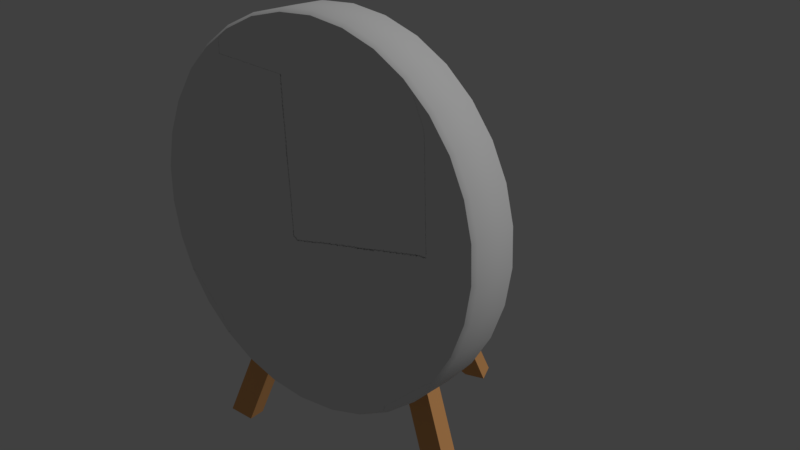 # Source: ArcheryTarget.blend  (saved by Blender 2.77.0; exported with 4.5.12 LTS)
import bpy
from mathutils import Matrix  # noqa: F401  (used for matrix-valued properties, if any)

bpy.ops.wm.read_factory_settings(use_empty=True)
scene = bpy.context.scene
scene.name = 'Scene'

# ---- collections
col_collection_1 = bpy.data.collections.new('Collection 1'); scene.collection.children.link(col_collection_1)

# ---- materials (node trees are filled in below, after node groups)
mat_disk = bpy.data.materials.new('Disk')
mat_disk.alpha_threshold = 0.0
mat_disk.use_transparent_shadow = False
mat_disk.roughness = 0.5
mat_disk.line_color = (0.0, 0.0, 0.0, 1.0)
mat_zielscheibe = bpy.data.materials.new('Zielscheibe')
mat_zielscheibe.alpha_threshold = 0.0
mat_zielscheibe.use_transparent_shadow = False
mat_zielscheibe.roughness = 0.5
mat_tripod = bpy.data.materials.new('Tripod')
mat_tripod.alpha_threshold = 0.0
mat_tripod.use_transparent_shadow = False
mat_tripod.diffuse_color = (0.8, 0.394, 0.1467, 1.0)
mat_tripod.roughness = 0.5

# ---- material node trees

# ---- world
world_world = bpy.data.worlds.new('World'); scene.world = world_world
world_world.color = (0.05088, 0.05088, 0.05088)
world_world.use_sun_shadow = False
world_world.sun_shadow_jitter_overblur = 0.0
world_world.cycles.sampling_method = 'MANUAL'

# ---- lights
light_lamp = bpy.data.lights.new('Lamp', 'SUN')
light_lamp.transmission_factor = 0.0
light_lamp.cutoff_distance = 30.0
light_lamp.angle = 0.1993
light_lamp.energy = 1.0
light_lamp.shadow_buffer_clip_start = 1.001
light_lamp.shadow_soft_size = 0.1
light_lamp.shadow_cascade_max_distance = 1000.0

# ---- meshes
me_targetdisk_001 = bpy.data.meshes.new('TargetDisk.001')
me_targetdisk_001.from_pydata([(0.1195, 0.1677, 1.583), (0.1195, -0.02156, 1.599), (0.3403, 0.1598, 1.492), (0.3403, -0.02953, 1.508), (0.5092, 0.145, 1.323), (0.5092, -0.04426, 1.34), (0.6007, 0.1258, 1.103), (0.6007, -0.0635, 1.12), (0.6007, 0.105, 0.8653), (0.6007, -0.08433, 0.8819), (0.5092, 0.08571, 0.6454), (0.5092, -0.1036, 0.6619), (0.3403, 0.07099, 0.477), (0.3403, -0.1183, 0.4936), (0.1195, 0.06301, 0.3859), (0.1195, -0.1263, 0.4025), (-0.1195, 0.06301, 0.3859), (-0.1195, -0.1263, 0.4025), (-0.3403, 0.07099, 0.477), (-0.3403, -0.1183, 0.4936), (-0.5092, 0.08571, 0.6454), (-0.5092, -0.1036, 0.6619), (-0.6007, 0.105, 0.8653), (-0.6007, -0.08433, 0.8819), (-0.6007, 0.1258, 1.103), (-0.6007, -0.0635, 1.12), (-0.5092, 0.145, 1.323), (-0.5092, -0.04426, 1.34), (-0.3403, 0.1598, 1.492), (-0.3403, -0.02953, 1.508), (-0.1195, 0.1677, 1.583), (-0.1195, -0.02156, 1.599), (0.1195, 0.1677, 1.583), (0.1195, -0.02156, 1.599), (0.3403, 0.1598, 1.492), (0.3403, -0.02953, 1.508), (0.5092, 0.145, 1.323), (0.5092, -0.04426, 1.34), (0.6007, 0.1258, 1.103), (0.6007, -0.0635, 1.12), (0.6007, 0.105, 0.8653), (0.6007, -0.08433, 0.8819), (0.5092, 0.08571, 0.6454), (0.5092, -0.1036, 0.6619), (0.3403, 0.07099, 0.477), (0.3403, -0.1183, 0.4936), (0.1195, 0.06301, 0.3859), (0.1195, -0.1263, 0.4025), (-0.1195, 0.06301, 0.3859), (-0.1195, -0.1263, 0.4025), (-0.3403, 0.07099, 0.477), (-0.3403, -0.1183, 0.4936), (-0.5092, 0.08571, 0.6454), (-0.5092, -0.1036, 0.6619), (-0.6007, 0.105, 0.8653), (-0.6007, -0.08433, 0.8819), (-0.6007, 0.1258, 1.103), (-0.6007, -0.0635, 1.12), (-0.5092, 0.145, 1.323), (-0.5092, -0.04426, 1.34), (-0.3403, 0.1598, 1.492), (-0.3403, -0.02953, 1.508), (-0.1195, 0.1677, 1.583), (-0.1195, -0.02156, 1.599)], [], [(47, 49, 48, 46), (1, 63, 29, 27, 25, 23, 21, 19, 17, 15, 13, 11, 9, 7, 5, 3), (0, 2, 4, 6, 8, 10, 12, 14, 16, 18, 20, 22, 24, 26, 28, 30), (61, 31, 62, 60), (51, 53, 52, 50), (57, 59, 58, 56), (41, 43, 42, 40), (37, 39, 38, 36), (35, 37, 36, 34), (62, 31, 33, 32), (33, 35, 34, 32), (49, 51, 50, 48), (59, 61, 60, 58), (39, 41, 40, 38), (53, 55, 54, 52), (43, 45, 44, 42), (45, 47, 46, 44), (55, 57, 56, 54)])
me_targetdisk_001.polygons.foreach_set('use_smooth', [True] * 18)
me_targetdisk_001.polygons.foreach_set('material_index', [0, 1, 0, 0, 0, 0, 0, 0, 0, 0, 0, 0, 0, 0, 0, 0, 0, 0])
_uv = me_targetdisk_001.uv_layers.new(name='UVMap')
_uv.uv.foreach_set('vector', [1.0, 0.0, 1.0, 1.0, 0.0, 1.0, 0.0, 0.0, 0.4517, 0.9914, 0.2674, 0.9354, 0.1186, 0.813, 0.02779, 0.6428, 0.008918, 0.4507, 0.06482, 0.266, 0.187, 0.1168, 0.3568, 0.02587, 0.5484, 0.006949, 0.7327, 0.06297, 0.8816, 0.1854, 0.9724, 0.3556, 0.9912, 0.5477, 0.9353, 0.7324, 0.8132, 0.8815, 0.6433, 0.9725, 0.5975, 0.9904, 0.7778, 0.9157, 0.9157, 0.7778, 0.9904, 0.5975, 0.9904, 0.4025, 0.9157, 0.2222, 0.7778, 0.08427, 0.5975, 0.009607, 0.4025, 0.009607, 0.2222, 0.08427, 0.08426, 0.2222, 0.009607, 0.4025, 0.009607, 0.5975, 0.08427, 0.7778, 0.2222, 0.9157, 0.4025, 0.9904, 1.0, 0.0, 1.0, 1.0, 0.0, 1.0, 0.0, 0.0, 1.0, 0.0, 1.0, 1.0, 0.0, 1.0, 0.0, 0.0, 1.0, 0.0, 1.0, 1.0, 0.0, 1.0, 0.0, 0.0, 1.0, 0.0, 1.0, 1.0, 0.0, 1.0, 0.0, 0.0, 1.0, 0.0, 1.0, 1.0, 0.0, 1.0, 0.0, 0.0, 1.0, 0.0, 1.0, 1.0, 0.0, 1.0, 0.0, 0.0, 0.0, 0.0, 1.0, 0.0, 1.0, 1.0, 0.0, 1.0, 1.0, 0.0, 1.0, 1.0, 0.0, 1.0, 0.0, 0.0, 1.0, 0.0, 1.0, 1.0, 0.0, 1.0, 0.0, 0.0, 1.0, 0.0, 1.0, 1.0, 0.0, 1.0, 0.0, 0.0, 1.0, 0.0, 1.0, 1.0, 0.0, 1.0, 0.0, 0.0, 1.0, 0.0, 1.0, 1.0, 0.0, 1.0, 0.0, 0.0, 1.0, 0.0, 1.0, 1.0, 0.0, 1.0, 0.0, 0.0, 1.0, 0.0, 1.0, 1.0, 0.0, 1.0, 0.0, 0.0, 1.0, 0.0, 1.0, 1.0, 0.0, 1.0, 0.0, 0.0])
me_targetdisk_001.materials.append(mat_disk)
me_targetdisk_001.materials.append(mat_zielscheibe)
me_targetdisk_001.use_remesh_preserve_volume = False
me_targetdisk_001.use_remesh_preserve_attributes = False
me_targetdisk_001.use_mirror_vertex_groups = False
me_targetdisk_001.update()
me_cube_001 = bpy.data.meshes.new('Cube.001')
me_cube_001.from_pydata([(-0.5318, 0.03291, 0.003057), (-0.04347, 0.1422, 1.245), (-0.5318, 0.09257, 0.003131), (-0.04347, 0.2022, 1.24), (-0.4333, 0.03291, 0.003057), (-1.19e-17, 0.1422, 1.246), (-0.4333, 0.09257, 0.003131), (-1.185e-17, 0.2022, 1.241), (-0.07299, 0.1355, 1.17), (-0.07299, 0.1956, 1.165), (0.5318, 0.03291, 0.003057), (0.04347, 0.1426, 1.245), (0.5318, 0.09257, 0.003131), (0.04347, 0.2022, 1.24), (0.4333, 0.03291, 0.003057), (0.4333, 0.09257, 0.003131), (0.07299, 0.1359, 1.17), (0.07299, 0.1956, 1.165), (-9.705e-18, 0.1956, 1.131), (-9.749e-18, 0.1355, 1.135), (-0.04347, 0.8576, 0.002149), (-9.32e-11, 0.8588, 0.002222), (-0.07299, 0.7825, 0.004156), (-9.32e-11, 0.7638, 0.002022), (0.04347, 0.8576, 0.002149), (0.07299, 0.7825, 0.004156), (-0.3024, 0.1441, 0.5843), (-0.2166, 0.1441, 0.567), (-0.2166, 0.08423, 0.569), (-0.3024, 0.08423, 0.5863), (0.3024, 0.1441, 0.5843), (0.2156, 0.1441, 0.567), (0.2156, 0.08423, 0.569), (0.3024, 0.08442, 0.5867), (-0.277, 0.0899, 0.6508), (-0.277, 0.1498, 0.6485), (-0.1927, 0.1498, 0.6293), (-0.1927, 0.0899, 0.6316), (0.2774, 0.09002, 0.6502), (0.2774, 0.1497, 0.6475), (0.192, 0.1497, 0.6283), (0.192, 0.08981, 0.6306), (-0.04616, 0.4713, 0.6206), (-0.07151, 0.5045, 0.5548), (0.03819, 0.4713, 0.6013), (0.01426, 0.5045, 0.5375), (0.04468, 0.4707, 0.6199), (0.06962, 0.504, 0.5552), (-0.04075, 0.4707, 0.6007), (-0.01719, 0.504, 0.5379)], [], [(29, 26, 2, 0), (26, 27, 6, 2), (27, 28, 4, 6), (28, 29, 0, 4), (0, 2, 6, 4), (5, 7, 3, 1), (5, 1, 8, 19), (7, 5, 19, 18), (13, 17, 25, 24), (1, 3, 9, 8), (33, 10, 12, 30), (30, 12, 15, 31), (31, 15, 14, 32), (32, 14, 10, 33), (10, 14, 15, 12), (5, 11, 13, 7), (5, 19, 16, 11), (18, 9, 22, 23), (11, 16, 17, 13), (20, 21, 23, 22), (24, 25, 23, 21), (3, 7, 21, 20), (9, 3, 20, 22), (17, 18, 23, 25), (7, 13, 24, 21), (37, 34, 29, 28), (36, 37, 28, 27), (36, 27, 45, 44), (34, 35, 26, 29), (41, 32, 33, 38), (40, 31, 32, 41), (40, 39, 46, 48), (38, 33, 30, 39), (8, 9, 35, 34), (9, 18, 36, 35), (18, 19, 37, 36), (19, 8, 34, 37), (16, 38, 39, 17), (17, 39, 40, 18), (18, 40, 41, 19), (19, 41, 38, 16), (42, 44, 45, 43), (35, 36, 44, 42), (27, 26, 43, 45), (26, 35, 42, 43), (46, 47, 49, 48), (30, 31, 49, 47), (39, 30, 47, 46), (31, 40, 48, 49)])
_uv = me_cube_001.uv_layers.new(name='UVMap')
_uv.uv.foreach_set('vector', [0.8544, 0.4061, 0.777, 0.409, 0.892, 0.1982, 0.9131, 0.2031, 0.777, 0.409, 0.7243, 0.4587, 0.8288, 0.2812, 0.892, 0.1982, 0.9524, 0.4762, 0.8682, 0.4766, 0.8891, 0.2684, 0.9464, 0.2576, 0.8682, 0.4766, 0.8544, 0.4061, 0.9131, 0.2031, 0.8891, 0.2684, 0.9131, 0.2031, 0.892, 0.1982, 0.9464, 0.2576, 0.8891, 0.2684, 0.8557, 0.6822, 0.7734, 0.6846, 0.7721, 0.6437, 0.8529, 0.6418, 0.8557, 0.6822, 0.8529, 0.6418, 0.8523, 0.6144, 0.8655, 0.6815, 0.19, 0.7144, 0.1883, 0.6509, 0.1941, 0.6539, 0.1958, 0.7175, 0.9016, 0.04352, 0.9271, 0.04731, 0.8779, 0.8964, 0.8588, 0.9197, 0.8529, 0.6418, 0.7721, 0.6437, 0.7719, 0.6154, 0.8523, 0.6144, 0.1101, 0.4522, 0.1136, 0.5465, 0.0985, 0.653, 0.04491, 0.4607, 0.04491, 0.4607, 0.0985, 0.653, 0.06176, 0.577, 0.01156, 0.3942, 0.1869, 0.3886, 0.1867, 0.5657, 0.1212, 0.5247, 0.1202, 0.3908, 0.1202, 0.3908, 0.1212, 0.5247, 0.1136, 0.5465, 0.1101, 0.4522, 0.1136, 0.5465, 0.1212, 0.5247, 0.1867, 0.5657, 0.0985, 0.653, 0.1066, 0.2243, 0.1028, 0.257, 0.03688, 0.256, 0.03798, 0.2215, 0.1066, 0.2243, 0.1136, 0.2252, 0.1036, 0.2795, 0.1028, 0.257, 0.7469, 0.05491, 0.8093, 0.04616, 0.8456, 0.893, 0.7648, 0.8975, 0.1028, 0.257, 0.1036, 0.2795, 0.03684, 0.2796, 0.03688, 0.256, 0.9012, 0.9528, 0.8411, 0.9445, 0.7648, 0.8975, 0.8456, 0.893, 0.6676, 0.8981, 0.6361, 0.8213, 0.5757, 0.8683, 0.648, 0.9213, 0.7146, 0.02168, 0.6605, 0.0282, 0.648, 0.9213, 0.7072, 0.9344, 0.8093, 0.04616, 0.835, 0.04241, 0.9012, 0.9528, 0.8456, 0.893, 0.9271, 0.04731, 0.9885, 0.05979, 0.9311, 0.8793, 0.8779, 0.8964, 0.8686, 0.03704, 0.9016, 0.04352, 0.8588, 0.9197, 0.8411, 0.9445, 0.8683, 0.4994, 0.8503, 0.4272, 0.8544, 0.4061, 0.8682, 0.4766, 0.951, 0.5006, 0.8683, 0.4994, 0.8682, 0.4766, 0.9524, 0.4762, 0.8841, 0.189, 0.8417, 0.1712, 0.8401, 0.7846, 0.8648, 0.7552, 0.8503, 0.4272, 0.7621, 0.4275, 0.777, 0.409, 0.8544, 0.4061, 0.1197, 0.3728, 0.1202, 0.3908, 0.1101, 0.4522, 0.1095, 0.434, 0.1864, 0.3701, 0.1869, 0.3886, 0.1202, 0.3908, 0.1197, 0.3728, 0.5665, 0.7782, 0.5343, 0.8365, 0.5275, 0.169, 0.555, 0.1312, 0.1095, 0.434, 0.1101, 0.4522, 0.04491, 0.4607, 0.04278, 0.4408, 0.8523, 0.6144, 0.7719, 0.6154, 0.7621, 0.4275, 0.8503, 0.4272, 0.7719, 0.6154, 0.7574, 0.6855, 0.754, 0.4937, 0.7621, 0.4275, 0.9474, 0.6843, 0.8655, 0.6815, 0.8683, 0.4994, 0.951, 0.5006, 0.8655, 0.6815, 0.8523, 0.6144, 0.8503, 0.4272, 0.8683, 0.4994, 0.1036, 0.2795, 0.1095, 0.434, 0.04278, 0.4408, 0.03684, 0.2796, 0.03684, 0.2796, 0.04278, 0.4408, 0.02748, 0.3762, 0.0225, 0.2247, 0.1801, 0.2214, 0.1864, 0.3701, 0.1197, 0.3728, 0.1136, 0.2252, 0.1136, 0.2252, 0.1197, 0.3728, 0.1095, 0.434, 0.1036, 0.2795, 0.7663, 0.7254, 0.7903, 0.7579, 0.7657, 0.7875, 0.7656, 0.7488, 0.7824, 0.129, 0.8055, 0.1916, 0.7903, 0.7579, 0.7663, 0.7254, 0.2559, 0.2277, 0.2078, 0.1737, 0.761, 0.502, 0.795, 0.5205, 0.7156, 0.1084, 0.6735, 0.1132, 0.672, 0.752, 0.7123, 0.7517, 0.5275, 0.169, 0.5265, 0.1427, 0.5264, 0.09745, 0.555, 0.1312, 0.5638, 0.8685, 0.5255, 0.7985, 0.5264, 0.09745, 0.5265, 0.1427, 0.4453, 0.2592, 0.4173, 0.2258, 0.4206, 0.9525, 0.4618, 0.9516, 0.318, 0.8331, 0.3588, 0.8124, 0.3411, 0.1655, 0.3122, 0.132])
me_cube_001.materials.append(mat_tripod)
me_cube_001.use_remesh_preserve_volume = False
me_cube_001.use_remesh_preserve_attributes = False
me_cube_001.use_mirror_vertex_groups = False
me_cube_001.update()
me_targetdisk = bpy.data.meshes.new('TargetDisk')
me_targetdisk.from_pydata([(0.0, 0.1687, 1.594), (0.0, -0.02053, 1.611), (0.1195, 0.1677, 1.583), (0.1195, -0.02156, 1.599), (0.2344, 0.1647, 1.548), (0.2344, -0.02459, 1.565), (0.3403, 0.1598, 1.492), (0.3403, -0.02953, 1.508), (0.4331, 0.1531, 1.416), (0.4331, -0.03617, 1.432), (0.5092, 0.145, 1.323), (0.5092, -0.04426, 1.34), (0.5658, 0.1358, 1.218), (0.5658, -0.05348, 1.234), (0.6007, 0.1258, 1.103), (0.6007, -0.0635, 1.12), (0.6125, 0.1154, 0.9844), (0.6125, -0.07391, 1.001), (0.6007, 0.105, 0.8653), (0.6007, -0.08433, 0.8819), (0.5658, 0.09494, 0.7509), (0.5658, -0.09434, 0.7674), (0.5092, 0.08571, 0.6454), (0.5092, -0.1036, 0.6619), (0.4331, 0.07762, 0.5529), (0.4331, -0.1117, 0.5695), (0.3403, 0.07099, 0.477), (0.3403, -0.1183, 0.4936), (0.2344, 0.06605, 0.4207), (0.2344, -0.1232, 0.4372), (0.1195, 0.06301, 0.3859), (0.1195, -0.1263, 0.4025), (-1.996e-07, 0.06199, 0.3742), (-1.996e-07, -0.1273, 0.3908), (-0.1195, 0.06301, 0.3859), (-0.1195, -0.1263, 0.4025), (-0.2344, 0.06605, 0.4207), (-0.2344, -0.1232, 0.4372), (-0.3403, 0.07099, 0.477), (-0.3403, -0.1183, 0.4936), (-0.4331, 0.07762, 0.5529), (-0.4331, -0.1117, 0.5695), (-0.5092, 0.08571, 0.6454), (-0.5092, -0.1036, 0.6619), (-0.5658, 0.09494, 0.7509), (-0.5658, -0.09434, 0.7674), (-0.6007, 0.105, 0.8653), (-0.6007, -0.08433, 0.8819), (-0.6125, 0.1154, 0.9844), (-0.6125, -0.07391, 1.001), (-0.6007, 0.1258, 1.103), (-0.6007, -0.0635, 1.12), (-0.5658, 0.1358, 1.218), (-0.5658, -0.05348, 1.234), (-0.5092, 0.145, 1.323), (-0.5092, -0.04426, 1.34), (-0.4331, 0.1531, 1.416), (-0.4331, -0.03617, 1.432), (-0.3403, 0.1598, 1.492), (-0.3403, -0.02953, 1.508), (-0.2344, 0.1647, 1.548), (-0.2344, -0.02459, 1.565), (-0.1195, 0.1677, 1.583), (-0.1195, -0.02156, 1.599), (0.0, 0.1687, 1.594), (0.1195, 0.1677, 1.583), (0.1195, -0.02156, 1.599), (0.0, -0.02053, 1.611), (0.2344, 0.1647, 1.548), (0.2344, -0.02459, 1.565), (0.3403, 0.1598, 1.492), (0.3403, -0.02953, 1.508), (0.4331, 0.1531, 1.416), (0.4331, -0.03617, 1.432), (0.5092, 0.145, 1.323), (0.5092, -0.04426, 1.34), (0.5658, 0.1358, 1.218), (0.5658, -0.05348, 1.234), (0.6007, 0.1258, 1.103), (0.6007, -0.0635, 1.12), (0.6125, 0.1154, 0.9844), (0.6125, -0.07391, 1.001), (0.6007, 0.105, 0.8653), (0.6007, -0.08433, 0.8819), (0.5658, 0.09494, 0.7509), (0.5658, -0.09434, 0.7674), (0.5092, 0.08571, 0.6454), (0.5092, -0.1036, 0.6619), (0.4331, 0.07762, 0.5529), (0.4331, -0.1117, 0.5695), (0.3403, 0.07099, 0.477), (0.3403, -0.1183, 0.4936), (0.2344, 0.06605, 0.4207), (0.2344, -0.1232, 0.4372), (0.1195, 0.06301, 0.3859), (0.1195, -0.1263, 0.4025), (-1.996e-07, 0.06199, 0.3742), (-1.996e-07, -0.1273, 0.3908), (-0.1195, 0.06301, 0.3859), (-0.1195, -0.1263, 0.4025), (-0.2344, 0.06605, 0.4207), (-0.2344, -0.1232, 0.4372), (-0.3403, 0.07099, 0.477), (-0.3403, -0.1183, 0.4936), (-0.4331, 0.07762, 0.5529), (-0.4331, -0.1117, 0.5695), (-0.5092, 0.08571, 0.6454), (-0.5092, -0.1036, 0.6619), (-0.5658, 0.09494, 0.7509), (-0.5658, -0.09434, 0.7674), (-0.6007, 0.105, 0.8653), (-0.6007, -0.08433, 0.8819), (-0.6125, 0.1154, 0.9844), (-0.6125, -0.07391, 1.001), (-0.6007, 0.1258, 1.103), (-0.6007, -0.0635, 1.12), (-0.5658, 0.1358, 1.218), (-0.5658, -0.05348, 1.234), (-0.5092, 0.145, 1.323), (-0.5092, -0.04426, 1.34), (-0.4331, 0.1531, 1.416), (-0.4331, -0.03617, 1.432), (-0.3403, 0.1598, 1.492), (-0.3403, -0.02953, 1.508), (-0.2344, 0.1647, 1.548), (-0.2344, -0.02459, 1.565), (-0.1195, 0.1677, 1.583), (-0.1195, -0.02156, 1.599), (-1.271e-09, -0.00623, 1.621), (0.1216, -0.007273, 1.609), (0.2385, -0.01036, 1.573), (0.3462, -0.01538, 1.516), (0.4406, -0.02214, 1.439), (0.5181, -0.03037, 1.345), (0.5757, -0.03976, 1.237), (0.6112, -0.04995, 1.121), (0.6232, -0.06054, 0.9997), (0.6112, -0.07114, 0.8786), (0.5757, -0.08133, 0.7622), (0.5181, -0.09071, 0.6549), (0.4406, -0.09895, 0.5608), (0.3462, -0.1057, 0.4836), (0.2385, -0.1107, 0.4262), (0.1216, -0.1138, 0.3909), (-2.043e-07, -0.1149, 0.379), (-0.1216, -0.1138, 0.3909), (-0.2385, -0.1107, 0.4262), (-0.3462, -0.1057, 0.4836), (-0.4406, -0.09894, 0.5608), (-0.5181, -0.09071, 0.6549), (-0.5757, -0.08133, 0.7622), (-0.6112, -0.07114, 0.8786), (-0.6232, -0.06054, 0.9997), (-0.6112, -0.04995, 1.121), (-0.5757, -0.03976, 1.237), (-0.5181, -0.03037, 1.345), (-0.4406, -0.02214, 1.439), (-0.3462, -0.01538, 1.516), (-0.2385, -0.01036, 1.573), (-0.1216, -0.007273, 1.609), (0.1216, 0.1564, 1.594), (0.2385, 0.1533, 1.559), (0.3462, 0.1482, 1.502), (0.4406, 0.1415, 1.424), (0.5181, 0.1333, 1.33), (0.5757, 0.1239, 1.223), (0.6112, 0.1137, 1.107), (0.6232, 0.1031, 0.9854), (0.6112, 0.09249, 0.8643), (0.5757, 0.0823, 0.7479), (0.5181, 0.07291, 0.6405), (0.4406, 0.06468, 0.5465), (0.3462, 0.05793, 0.4693), (0.2385, 0.05291, 0.4119), (0.1216, 0.04982, 0.3766), (-2.043e-07, 0.04877, 0.3647), (-0.1216, 0.04982, 0.3766), (-0.2385, 0.05291, 0.4119), (-0.3462, 0.05793, 0.4693), (-0.4406, 0.06468, 0.5465), (-0.5181, 0.07291, 0.6405), (-0.5757, 0.0823, 0.7479), (-0.6112, 0.09249, 0.8643), (-0.6232, 0.1031, 0.9854), (-0.6112, 0.1137, 1.107), (-0.5757, 0.1239, 1.223), (-0.5181, 0.1333, 1.33), (-0.4406, 0.1415, 1.424), (-0.3462, 0.1482, 1.502), (-0.2385, 0.1533, 1.559), (-0.1216, 0.1564, 1.594), (-1.271e-09, 0.1574, 1.606)], [], [(128, 67, 66, 129), (129, 66, 69, 130), (130, 69, 71, 131), (131, 71, 73, 132), (132, 73, 75, 133), (133, 75, 77, 134), (134, 77, 79, 135), (135, 79, 81, 136), (136, 81, 83, 137), (137, 83, 85, 138), (138, 85, 87, 139), (139, 87, 89, 140), (140, 89, 91, 141), (141, 91, 93, 142), (142, 93, 95, 143), (143, 95, 97, 144), (144, 97, 99, 145), (145, 99, 101, 146), (146, 101, 103, 147), (147, 103, 105, 148), (148, 105, 107, 149), (149, 107, 109, 150), (150, 109, 111, 151), (151, 111, 113, 152), (152, 113, 115, 153), (153, 115, 117, 154), (154, 117, 119, 155), (155, 119, 121, 156), (156, 121, 123, 157), (157, 123, 125, 158), (3, 1, 127, 61, 59, 57, 55, 53, 51, 49, 47, 45, 43, 41, 39, 37, 35, 33, 31, 29, 27, 25, 23, 21, 19, 17, 15, 13, 11, 9, 7, 5), (158, 125, 63, 159), (159, 63, 67, 128), (0, 2, 4, 6, 8, 10, 12, 14, 16, 18, 20, 22, 24, 26, 28, 30, 32, 34, 36, 38, 40, 42, 44, 46, 48, 50, 52, 54, 56, 58, 60, 62), (190, 159, 128, 191), (189, 158, 159, 190), (188, 157, 158, 189), (187, 156, 157, 188), (186, 155, 156, 187), (185, 154, 155, 186), (184, 153, 154, 185), (183, 152, 153, 184), (182, 151, 152, 183), (181, 150, 151, 182), (180, 149, 150, 181), (179, 148, 149, 180), (178, 147, 148, 179), (177, 146, 147, 178), (176, 145, 146, 177), (175, 144, 145, 176), (174, 143, 144, 175), (173, 142, 143, 174), (172, 141, 142, 173), (171, 140, 141, 172), (170, 139, 140, 171), (169, 138, 139, 170), (168, 137, 138, 169), (167, 136, 137, 168), (166, 135, 136, 167), (165, 134, 135, 166), (164, 133, 134, 165), (163, 132, 133, 164), (162, 131, 132, 163), (161, 130, 131, 162), (160, 129, 130, 161), (191, 128, 129, 160), (64, 191, 160, 65), (65, 160, 161, 68), (68, 161, 162, 70), (70, 162, 163, 72), (72, 163, 164, 74), (74, 164, 165, 76), (76, 165, 166, 78), (78, 166, 167, 80), (80, 167, 168, 82), (82, 168, 169, 84), (84, 169, 170, 86), (86, 170, 171, 88), (88, 171, 172, 90), (90, 172, 173, 92), (92, 173, 174, 94), (94, 174, 175, 96), (96, 175, 176, 98), (98, 176, 177, 100), (100, 177, 178, 102), (102, 178, 179, 104), (104, 179, 180, 106), (106, 180, 181, 108), (108, 181, 182, 110), (110, 182, 183, 112), (112, 183, 184, 114), (114, 184, 185, 116), (116, 185, 186, 118), (118, 186, 187, 120), (120, 187, 188, 122), (122, 188, 189, 124), (124, 189, 190, 126), (126, 190, 191, 64)])
me_targetdisk.polygons.foreach_set('use_smooth', [True] * 98)
me_targetdisk.polygons.foreach_set('material_index', [0, 0, 0, 0, 0, 0, 0, 0, 0, 0, 0, 0, 0, 0, 0, 0, 0, 0, 0, 0, 0, 0, 0, 0, 0, 0, 0, 0, 0, 0, 1, 0, 0, 0, 0, 0, 0, 0, 0, 0, 0, 0, 0, 0, 0, 0, 0, 0, 0, 0, 0, 0, 0, 0, 0, 0, 0, 0, 0, 0, 0, 0, 0, 0, 0, 0, 0, 0, 0, 0, 0, 0, 0, 0, 0, 0, 0, 0, 0, 0, 0, 0, 0, 0, 0, 0, 0, 0, 0, 0, 0, 0, 0, 0, 0, 0, 0, 0])
_uv = me_targetdisk.uv_layers.new(name='UVMap')
_uv.uv.foreach_set('vector', [0.5, 0.0, 1.0, 0.0, 1.0, 1.0, 0.5, 1.0, 0.5, 0.0, 1.0, 0.0, 1.0, 1.0, 0.5, 1.0, 0.5, 0.0, 1.0, 0.0, 1.0, 1.0, 0.5, 1.0, 0.5, 0.0, 1.0, 0.0, 1.0, 1.0, 0.5, 1.0, 0.5, 0.0, 1.0, 0.0, 1.0, 1.0, 0.5, 1.0, 0.5, 0.0, 1.0, 0.0, 1.0, 1.0, 0.5, 1.0, 0.5, 0.0, 1.0, 0.0, 1.0, 1.0, 0.5, 1.0, 0.5, 0.0, 1.0, 0.0, 1.0, 1.0, 0.5, 1.0, 0.5, 0.0, 1.0, 0.0, 1.0, 1.0, 0.5, 1.0, 0.5, 0.0, 1.0, 0.0, 1.0, 1.0, 0.5, 1.0, 0.5, 0.0, 1.0, 0.0, 1.0, 1.0, 0.5, 1.0, 0.5, 0.0, 1.0, 0.0, 1.0, 1.0, 0.5, 1.0, 0.5, 0.0, 1.0, 0.0, 1.0, 1.0, 0.5, 1.0, 0.5, 0.0, 1.0, 0.0, 1.0, 1.0, 0.5, 1.0, 0.5, 0.0, 1.0, 0.0, 1.0, 1.0, 0.5, 1.0, 0.5, 0.0, 1.0, 0.0, 1.0, 1.0, 0.5, 1.0, 0.5, 0.0, 1.0, 0.0, 1.0, 1.0, 0.5, 1.0, 0.5, 0.0, 1.0, 0.0, 1.0, 1.0, 0.5, 1.0, 0.5, 0.0, 1.0, 0.0, 1.0, 1.0, 0.5, 1.0, 0.5, 0.0, 1.0, 0.0, 1.0, 1.0, 0.5, 1.0, 0.5, 0.0, 1.0, 0.0, 1.0, 1.0, 0.5, 1.0, 0.5, 0.0, 1.0, 0.0, 1.0, 1.0, 0.5, 1.0, 0.5, 0.0, 1.0, 0.0, 1.0, 1.0, 0.5, 1.0, 0.5, 0.0, 1.0, 0.0, 1.0, 1.0, 0.5, 1.0, 0.5, 0.0, 1.0, 0.0, 1.0, 1.0, 0.5, 1.0, 0.5, 0.0, 1.0, 0.0, 1.0, 1.0, 0.5, 1.0, 0.5, 0.0, 1.0, 0.0, 1.0, 1.0, 0.5, 1.0, 0.5, 0.0, 1.0, 0.0, 1.0, 1.0, 0.5, 1.0, 0.5, 0.0, 1.0, 0.0, 1.0, 1.0, 0.5, 1.0, 0.5, 0.0, 1.0, 0.0, 1.0, 1.0, 0.5, 1.0, 0.4517, 0.9914, 0.3568, 0.9725, 0.2674, 0.9354, 0.187, 0.8815, 0.1186, 0.813, 0.06482, 0.7324, 0.02779, 0.6428, 0.008918, 0.5477, 0.008918, 0.4507, 0.02779, 0.3556, 0.06482, 0.266, 0.1186, 0.1854, 0.187, 0.1168, 0.2674, 0.06297, 0.3568, 0.02587, 0.4517, 0.006949, 0.5484, 0.006949, 0.6433, 0.02587, 0.7327, 0.06297, 0.8132, 0.1168, 0.8816, 0.1854, 0.9353, 0.266, 0.9724, 0.3556, 0.9912, 0.4507, 0.9912, 0.5477, 0.9724, 0.6428, 0.9353, 0.7324, 0.8816, 0.813, 0.8132, 0.8815, 0.7327, 0.9354, 0.6433, 0.9725, 0.5485, 0.9914, 0.5, 0.0, 1.0, 0.0, 1.0, 1.0, 0.5, 1.0, 0.5, 0.0, 1.0, 0.0, 1.0, 1.0, 0.5, 1.0, 0.5, 1.0, 0.5975, 0.9904, 0.6913, 0.9619, 0.7778, 0.9157, 0.8536, 0.8536, 0.9157, 0.7778, 0.9619, 0.6913, 0.9904, 0.5975, 1.0, 0.5, 0.9904, 0.4025, 0.9619, 0.3087, 0.9157, 0.2222, 0.8536, 0.1464, 0.7778, 0.08427, 0.6913, 0.03806, 0.5975, 0.009607, 0.5, 0.0, 0.4025, 0.009607, 0.3087, 0.03806, 0.2222, 0.08427, 0.1464, 0.1464, 0.08426, 0.2222, 0.03806, 0.3087, 0.009607, 0.4025, 0.0, 0.5, 0.009607, 0.5975, 0.03806, 0.6913, 0.08427, 0.7778, 0.1464, 0.8536, 0.2222, 0.9157, 0.3087, 0.9619, 0.4025, 0.9904, 0.25, 0.0, 0.5, 0.0, 0.5, 1.0, 0.25, 1.0, 0.25, 0.0, 0.5, 0.0, 0.5, 1.0, 0.25, 1.0, 0.25, 0.0, 0.5, 0.0, 0.5, 1.0, 0.25, 1.0, 0.25, 0.0, 0.5, 0.0, 0.5, 1.0, 0.25, 1.0, 0.25, 0.0, 0.5, 0.0, 0.5, 1.0, 0.25, 1.0, 0.25, 0.0, 0.5, 0.0, 0.5, 1.0, 0.25, 1.0, 0.25, 0.0, 0.5, 0.0, 0.5, 1.0, 0.25, 1.0, 0.25, 0.0, 0.5, 0.0, 0.5, 1.0, 0.25, 1.0, 0.25, 0.0, 0.5, 0.0, 0.5, 1.0, 0.25, 1.0, 0.25, 0.0, 0.5, 0.0, 0.5, 1.0, 0.25, 1.0, 0.25, 0.0, 0.5, 0.0, 0.5, 1.0, 0.25, 1.0, 0.25, 0.0, 0.5, 0.0, 0.5, 1.0, 0.25, 1.0, 0.25, 0.0, 0.5, 0.0, 0.5, 1.0, 0.25, 1.0, 0.25, 0.0, 0.5, 0.0, 0.5, 1.0, 0.25, 1.0, 0.25, 0.0, 0.5, 0.0, 0.5, 1.0, 0.25, 1.0, 0.25, 0.0, 0.5, 0.0, 0.5, 1.0, 0.25, 1.0, 0.25, 0.0, 0.5, 0.0, 0.5, 1.0, 0.25, 1.0, 0.25, 0.0, 0.5, 0.0, 0.5, 1.0, 0.25, 1.0, 0.25, 0.0, 0.5, 0.0, 0.5, 1.0, 0.25, 1.0, 0.25, 0.0, 0.5, 0.0, 0.5, 1.0, 0.25, 1.0, 0.25, 0.0, 0.5, 0.0, 0.5, 1.0, 0.25, 1.0, 0.25, 0.0, 0.5, 0.0, 0.5, 1.0, 0.25, 1.0, 0.25, 0.0, 0.5, 0.0, 0.5, 1.0, 0.25, 1.0, 0.25, 0.0, 0.5, 0.0, 0.5, 1.0, 0.25, 1.0, 0.25, 0.0, 0.5, 0.0, 0.5, 1.0, 0.25, 1.0, 0.25, 0.0, 0.5, 0.0, 0.5, 1.0, 0.25, 1.0, 0.25, 0.0, 0.5, 0.0, 0.5, 1.0, 0.25, 1.0, 0.25, 0.0, 0.5, 0.0, 0.5, 1.0, 0.25, 1.0, 0.25, 0.0, 0.5, 0.0, 0.5, 1.0, 0.25, 1.0, 0.25, 0.0, 0.5, 0.0, 0.5, 1.0, 0.25, 1.0, 0.25, 0.0, 0.5, 0.0, 0.5, 1.0, 0.25, 1.0, 0.25, 0.0, 0.5, 0.0, 0.5, 1.0, 0.25, 1.0, 0.0, 0.0, 0.25, 0.0, 0.25, 1.0, 0.0, 1.0, 0.0, 0.0, 0.25, 0.0, 0.25, 1.0, 0.0, 1.0, 0.0, 0.0, 0.25, 0.0, 0.25, 1.0, 0.0, 1.0, 0.0, 0.0, 0.25, 0.0, 0.25, 1.0, 0.0, 1.0, 0.0, 0.0, 0.25, 0.0, 0.25, 1.0, 0.0, 1.0, 0.0, 0.0, 0.25, 0.0, 0.25, 1.0, 0.0, 1.0, 0.0, 0.0, 0.25, 0.0, 0.25, 1.0, 0.0, 1.0, 0.0, 0.0, 0.25, 0.0, 0.25, 1.0, 0.0, 1.0, 0.0, 0.0, 0.25, 0.0, 0.25, 1.0, 0.0, 1.0, 0.0, 0.0, 0.25, 0.0, 0.25, 1.0, 0.0, 1.0, 0.0, 0.0, 0.25, 0.0, 0.25, 1.0, 0.0, 1.0, 0.0, 0.0, 0.25, 0.0, 0.25, 1.0, 0.0, 1.0, 0.0, 0.0, 0.25, 0.0, 0.25, 1.0, 0.0, 1.0, 0.0, 0.0, 0.25, 0.0, 0.25, 1.0, 0.0, 1.0, 0.0, 0.0, 0.25, 0.0, 0.25, 1.0, 0.0, 1.0, 0.0, 0.0, 0.25, 0.0, 0.25, 1.0, 0.0, 1.0, 0.0, 0.0, 0.25, 0.0, 0.25, 1.0, 0.0, 1.0, 0.0, 0.0, 0.25, 0.0, 0.25, 1.0, 0.0, 1.0, 0.0, 0.0, 0.25, 0.0, 0.25, 1.0, 0.0, 1.0, 0.0, 0.0, 0.25, 0.0, 0.25, 1.0, 0.0, 1.0, 0.0, 0.0, 0.25, 0.0, 0.25, 1.0, 0.0, 1.0, 0.0, 0.0, 0.25, 0.0, 0.25, 1.0, 0.0, 1.0, 0.0, 0.0, 0.25, 0.0, 0.25, 1.0, 0.0, 1.0, 0.0, 0.0, 0.25, 0.0, 0.25, 1.0, 0.0, 1.0, 0.0, 0.0, 0.25, 0.0, 0.25, 1.0, 0.0, 1.0, 0.0, 0.0, 0.25, 0.0, 0.25, 1.0, 0.0, 1.0, 0.0, 0.0, 0.25, 0.0, 0.25, 1.0, 0.0, 1.0, 0.0, 0.0, 0.25, 0.0, 0.25, 1.0, 0.0, 1.0, 0.0, 0.0, 0.25, 0.0, 0.25, 1.0, 0.0, 1.0, 0.0, 0.0, 0.25, 0.0, 0.25, 1.0, 0.0, 1.0, 0.0, 0.0, 0.25, 0.0, 0.25, 1.0, 0.0, 1.0, 0.0, 0.0, 0.25, 0.0, 0.25, 1.0, 0.0, 1.0])
me_targetdisk.materials.append(mat_disk)
me_targetdisk.materials.append(mat_zielscheibe)
me_targetdisk.use_remesh_preserve_volume = False
me_targetdisk.use_remesh_preserve_attributes = False
me_targetdisk.use_mirror_vertex_groups = False
me_targetdisk.update()

# ---- objects
ob_collider = bpy.data.objects.new('Collider', me_targetdisk_001)
ob_tripod = bpy.data.objects.new('Tripod', me_cube_001)
ob_cylinder = bpy.data.objects.new('Cylinder', me_targetdisk)
ob_lamp = bpy.data.objects.new('Lamp', light_lamp)

# ---- transforms, parenting, visibility, modifiers, constraints
ob_collider.location = (0.0, 0.0, 0.0)
ob_collider.lineart.crease_threshold = 0.0
ob_tripod.location = (0.0, 0.0, 0.0)
ob_tripod.lineart.crease_threshold = 0.0
ob_cylinder.location = (0.0, 0.0, 0.0)
ob_cylinder.lineart.crease_threshold = 0.0
ob_lamp.location = (4.076, 1.005, 5.904)
ob_lamp.rotation_euler = (0.6503, 0.05522, 1.866)
ob_lamp.lock_rotations_4d = False
ob_lamp.empty_display_type = 'ARROWS'
ob_lamp.color = (0.0, 0.0, 0.0, 0.0)
ob_lamp.hide_viewport = True
ob_lamp.lineart.crease_threshold = 0.0

# ---- collection membership
col_collection_1.objects.link(ob_collider)
col_collection_1.objects.link(ob_tripod)
col_collection_1.objects.link(ob_cylinder)
col_collection_1.objects.link(ob_lamp)

# ---- scene / render settings (as saved in the file)
scene.frame_start = 1; scene.frame_end = 250; scene.frame_set(1)
scene.render.engine = 'BLENDER_EEVEE_NEXT'
scene.render.resolution_percentage = 50
scene.render.dither_intensity = 0.0
scene.cycles.use_denoising = False
scene.cycles.samples = 128
scene.cycles.sampling_pattern = 'TABULATED_SOBOL'
scene.cycles.light_sampling_threshold = 0.0
scene.cycles.use_adaptive_sampling = False
scene.cycles.use_light_tree = False
scene.cycles.blur_glossy = 0.0
scene.cycles.sample_clamp_indirect = 0.0
scene.view_settings.view_transform = 'Standard'
bpy.context.view_layer.update()

# ---- added for rendering (the .blend has no active camera): camera
cam_auto = bpy.data.cameras.new('AutoCamera')
cam_auto.lens = 50.0
cam_auto.sensor_width = 36.0
cam_auto.clip_end = 1000.0
ob_auto_camera = bpy.data.objects.new('AutoCamera', cam_auto)
scene.collection.objects.link(ob_auto_camera)
ob_auto_camera.location = (2.09867, -2.15268, 2.49021)
ob_auto_camera.rotation_euler = (1.09748, -7.21219e-08, 0.694738)
scene.camera = ob_auto_camera
bpy.context.view_layer.update()
